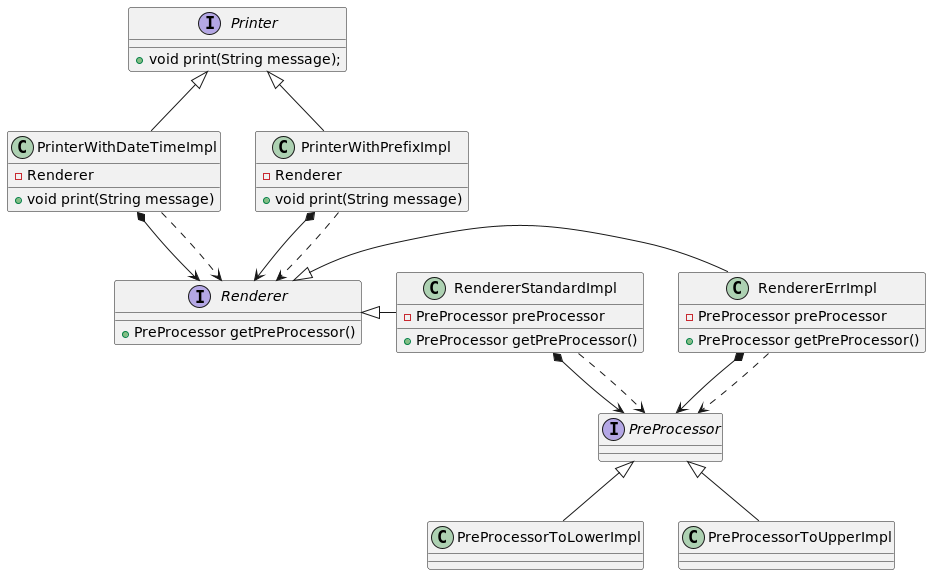

The diagram above was rendered by PlantUML. Its source (embedded in the PNG):
@startuml
'https://plantuml.com/class-diagram


interface PreProcessor
interface Printer{
+void print(String message);
}
interface Renderer{
+PreProcessor getPreProcessor()
 }
class PreProcessorToLowerImpl
class PreProcessorToUpperImpl
class PrinterWithDateTimeImpl{
-Renderer
+void print(String message)
}
class PrinterWithPrefixImpl{
-Renderer
+void print(String message)
}
class RendererErrImpl{
-PreProcessor preProcessor
+PreProcessor getPreProcessor()
}
class RendererStandardImpl{
-PreProcessor preProcessor
+PreProcessor getPreProcessor()
}

PreProcessor<|--  PreProcessorToLowerImpl
PreProcessor<|--  PreProcessorToUpperImpl
Printer<|-- PrinterWithDateTimeImpl
Printer<|-- PrinterWithPrefixImpl
Renderer<|- RendererErrImpl
Renderer<|- RendererStandardImpl
RendererErrImpl *-->   PreProcessor
RendererErrImpl ..>   PreProcessor
RendererStandardImpl *-->   PreProcessor
RendererStandardImpl ..>   PreProcessor
PrinterWithDateTimeImpl *--> Renderer
PrinterWithDateTimeImpl ..> Renderer
PrinterWithPrefixImpl*--> Renderer
PrinterWithPrefixImpl ..> Renderer

@enduml